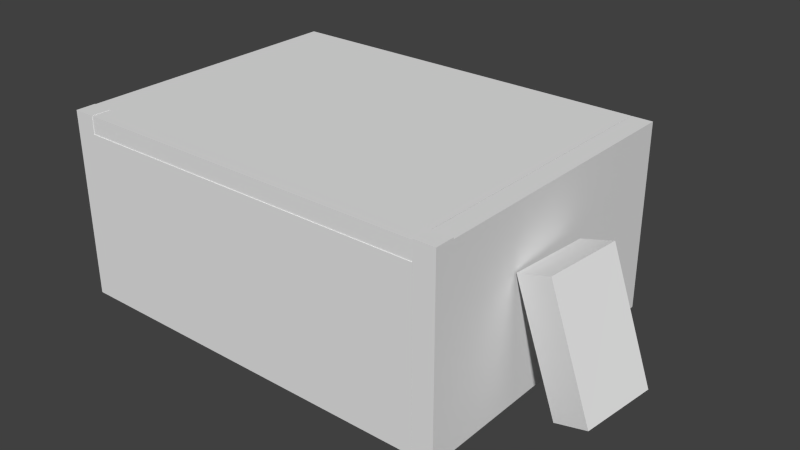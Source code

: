 # Source: nagar.blend  (saved by Blender 2.66.1; exported with 4.5.12 LTS)
import bpy
from mathutils import Matrix  # noqa: F401  (used for matrix-valued properties, if any)

bpy.ops.wm.read_factory_settings(use_empty=True)
scene = bpy.context.scene
scene.name = 'Scene'

# ---- collections
col_collection_1 = bpy.data.collections.new('Collection 1'); scene.collection.children.link(col_collection_1)

# ---- materials (node trees are filled in below, after node groups)
mat_material = bpy.data.materials.new('Material')
mat_material.alpha_threshold = 0.0
mat_material.use_transparent_shadow = False
mat_material.roughness = 0.5
mat_material.line_color = (0.0, 0.0, 0.0, 1.0)

# ---- material node trees

# ---- world
world_world = bpy.data.worlds.new('World'); scene.world = world_world
world_world.color = (0.05088, 0.05088, 0.05088)
world_world.use_sun_shadow = False
world_world.sun_shadow_jitter_overblur = 0.0
world_world.cycles.sampling_method = 'MANUAL'
world_world.cycles.sample_map_resolution = 256

# ---- meshes
me_cube = bpy.data.meshes.new('Cube')
me_cube.from_pydata([(1.716, 1.45, -1.117), (0.5739, -0.3339, -1.096), (0.5074, 0.3705, -1.096), (0.9293, 0.817, -1.096), (0.9958, 0.1126, -1.096), (0.5739, -0.3339, 0.5879), (0.5074, 0.3705, 0.5879), (0.9293, 0.817, 0.5879), (0.9958, 0.1126, 0.5879), (-0.9534, -0.559, -0.4514), (-0.9534, 0.5534, -0.4514), (-0.4674, 0.5534, -0.4514), (-0.4674, -0.559, -0.4514), (-0.9534, -0.559, -0.3523), (-0.9534, 0.5534, -0.3523), (-0.4674, 0.5534, -0.3523), (-0.4674, -0.559, -0.3523), (-0.9393, -0.5362, -1.097), (-0.9393, -0.4249, -1.097), (-0.9061, -0.4249, -1.097), (-0.9061, -0.5362, -1.097), (-0.9393, -0.5362, -0.3661), (-0.9393, -0.4249, -0.3661), (-0.9061, -0.4249, -0.3661), (-0.9061, -0.5362, -0.3661), (-0.9462, 0.4293, -1.097), (-0.9462, 0.5405, -1.097), (-0.913, 0.5405, -1.097), (-0.913, 0.4293, -1.097), (-0.9462, 0.4293, -0.3661), (-0.9462, 0.5405, -0.3661), (-0.913, 0.5405, -0.3661), (-0.913, 0.4293, -0.3661), (-0.5054, 0.4293, -1.097), (-0.5054, 0.5405, -1.097), (-0.4721, 0.5405, -1.097), (-0.4721, 0.4293, -1.097), (-0.5054, 0.4293, -0.3661), (-0.5054, 0.5405, -0.3661), (-0.4721, 0.5405, -0.3661), (-0.4721, 0.4293, -0.3661), (-0.7623, -0.3558, -0.2755), (-0.7623, -0.2446, -0.2755), (-0.7623, -0.2446, -0.3486), (-0.7623, -0.3558, -0.3486), (-0.2106, -0.3558, -0.2755), (-0.2106, -0.2446, -0.2755), (-0.2106, -0.2446, -0.3486), (-0.2106, -0.3558, -0.3486), (-0.1224, -2.11, -1.011), (-0.1184, -2.149, -0.4828), (0.2286, -2.464, -0.5051), (0.2247, -2.426, -1.033), (-0.1355, -2.271, -1.016), (-0.1316, -2.309, -0.4873), (0.2155, -2.625, -0.5096), (0.2116, -2.587, -1.038), (-0.05554, -1.481, -0.5857), (-0.05473, -1.489, -0.4762), (-0.006651, -1.532, -0.4793), (-0.007463, -1.524, -0.5888), (-0.1868, -3.088, -0.6312), (-0.186, -3.096, -0.5218), (-0.1379, -3.14, -0.5249), (-0.1387, -3.132, -0.6343), (0.2246, -1.733, -0.6138), (0.2254, -1.741, -0.5043), (0.2734, -1.784, -0.5074), (0.2726, -1.776, -0.6169), (0.09332, -3.34, -0.6593), (0.09413, -3.348, -0.5499), (0.1422, -3.392, -0.553), (0.1414, -3.384, -0.6624), (0.2217, -1.705, -0.9938), (0.2226, -1.713, -0.8844), (0.2706, -1.757, -0.8875), (0.2698, -1.749, -0.9969), (0.0905, -3.313, -1.039), (0.09131, -3.321, -0.9299), (0.1394, -3.364, -0.933), (0.1386, -3.356, -1.042), (0.2898, -3.032, -0.998), (0.2906, -2.868, -0.9782), (0.3387, -2.876, -0.9649), (0.3378, -3.04, -0.9847), (0.1585, -3.223, -0.499), (0.1593, -3.06, -0.4793), (0.2074, -3.068, -0.466), (0.2066, -3.231, -0.4857), (-1.769, -0.4022, -1.18), (-1.509, -0.5485, -1.38), (-1.852, -2.249, -1.116), (-1.45, -0.4022, 0.827), (-1.19, -0.5485, 0.6272), (-1.273, -2.395, 0.6908), (-1.532, -2.249, 0.8906), (1.881, 1.45, -1.117), (-1.022, 1.45, -1.117), (-1.022, -5.718, -1.117), (1.716, -5.718, -1.117), (1.716, 1.45, -1.471), (-1.022, 1.45, -1.471), (-1.022, -5.718, -1.471), (1.716, -5.718, -1.471), (-1.179, 1.45, -1.117), (-1.179, -5.718, -1.117), (-1.179, 1.45, -1.471), (-1.179, -5.718, -1.471), (1.881, -5.718, -1.117), (1.881, 1.45, -1.471), (1.881, -5.718, -1.471), (1.716, 1.45, 1.346), (1.881, 1.45, 1.346), (-1.022, 1.45, 1.346), (-1.022, -5.718, 1.346), (1.716, -5.718, 1.346), (-1.179, 1.45, 1.346), (-1.179, -5.718, 1.346), (1.881, -5.718, 1.346), (1.716, 1.45, 1.636), (1.881, 1.45, 1.636), (-1.022, 1.45, 1.636), (-1.022, -5.718, 1.636), (1.716, -5.718, 1.636), (-1.179, 1.45, 1.636), (-1.179, -5.718, 1.636), (1.881, -5.718, 1.636), (-1.018, 1.45, 1.346), (-1.018, -5.718, 1.346), (-1.018, 1.45, 1.636), (-1.018, -5.718, 1.636), (1.716, 1.948, -1.117), (1.881, 1.948, -1.117), (-1.022, 1.948, -1.117), (-1.179, 1.948, -1.117), (1.716, 1.948, 1.346), (1.881, 1.948, 1.346), (-1.022, 1.948, 1.346), (-1.179, 1.948, 1.346), (1.716, 1.932, 1.346), (1.716, 1.932, 1.636), (-1.018, 1.932, 1.346), (-1.018, 1.932, 1.636), (-1.021, 1.45, -1.117), (-1.021, 1.45, 1.346), (-1.021, 1.948, -1.117), (-1.021, 1.948, 1.346), (1.716, 1.45, 1.643), (1.881, 1.45, 1.643), (1.716, 1.948, 1.643), (1.881, 1.948, 1.643), (-1.022, 1.45, 1.662), (-1.179, 1.45, 1.662), (-1.022, 1.948, 1.662), (-1.179, 1.948, 1.662), (1.716, 1.45, -1.464), (1.881, 1.45, -1.464), (-1.022, 1.45, -1.464), (-1.179, 1.45, -1.464), (1.716, 1.948, -1.464), (1.881, 1.948, -1.464), (-1.022, 1.948, -1.464), (-1.179, 1.948, -1.464), (-1.021, 1.45, -1.464), (-1.021, 1.948, -1.464)], [], [(5, 6, 2, 1), (6, 7, 3, 2), (7, 8, 4, 3), (8, 5, 1, 4), (1, 2, 3, 4), (8, 7, 6, 5), (13, 14, 10, 9), (14, 15, 11, 10), (15, 16, 12, 11), (16, 13, 9, 12), (9, 10, 11, 12), (16, 15, 14, 13), (21, 22, 18, 17), (22, 23, 19, 18), (23, 24, 20, 19), (24, 21, 17, 20), (17, 18, 19, 20), (24, 23, 22, 21), (29, 30, 26, 25), (30, 31, 27, 26), (31, 32, 28, 27), (32, 29, 25, 28), (25, 26, 27, 28), (32, 31, 30, 29), (37, 38, 34, 33), (38, 39, 35, 34), (39, 40, 36, 35), (40, 37, 33, 36), (33, 34, 35, 36), (40, 39, 38, 37), (45, 46, 42, 41), (46, 47, 43, 42), (47, 48, 44, 43), (48, 45, 41, 44), (41, 42, 43, 44), (48, 47, 46, 45), (53, 54, 50, 49), (54, 55, 51, 50), (55, 56, 52, 51), (56, 53, 49, 52), (49, 50, 51, 52), (56, 55, 54, 53), (61, 62, 58, 57), (62, 63, 59, 58), (63, 64, 60, 59), (64, 61, 57, 60), (57, 58, 59, 60), (64, 63, 62, 61), (69, 70, 66, 65), (70, 71, 67, 66), (71, 72, 68, 67), (72, 69, 65, 68), (65, 66, 67, 68), (72, 71, 70, 69), (77, 78, 74, 73), (78, 79, 75, 74), (79, 80, 76, 75), (80, 77, 73, 76), (73, 74, 75, 76), (80, 79, 78, 77), (86, 87, 83, 82), (87, 88, 84, 83), (88, 85, 81, 84), (81, 82, 83, 84), (88, 87, 86, 85), (92, 93, 90, 89), (95, 92, 89, 91), (95, 94, 93, 92), (98, 97, 0, 99), (98, 99, 103, 102), (0, 100, 109, 96), (0, 97, 101, 100), (101, 97, 104, 106), (104, 105, 107, 106), (105, 104, 116, 117), (98, 102, 107, 105), (108, 96, 109, 110), (97, 98, 114, 113), (103, 99, 108, 110), (123, 115, 128, 130), (111, 112, 120, 119), (108, 99, 115, 118), (137, 113, 151, 153), (99, 0, 111, 115), (98, 105, 117, 114), (136, 112, 148, 150), (96, 108, 118, 112), (121, 122, 125, 124), (123, 119, 120, 126), (116, 113, 121, 124), (112, 118, 126, 120), (113, 114, 122, 121), (118, 115, 123, 126), (117, 116, 124, 125), (114, 117, 125, 122), (128, 127, 129, 130), (127, 111, 139, 141), (115, 111, 127, 128), (119, 123, 130, 129), (134, 133, 137, 138), (131, 132, 136, 135), (96, 112, 136, 132), (116, 104, 134, 138), (145, 143, 163, 164), (133, 134, 162, 161), (0, 96, 156, 155), (97, 113, 137, 133), (139, 140, 142, 141), (119, 129, 142, 140), (129, 127, 141, 142), (111, 119, 140, 139), (144, 143, 145, 146), (135, 111, 144, 146), (111, 0, 143, 144), (131, 135, 146, 145), (102, 103, 110, 109, 100, 101, 106, 107), (148, 147, 149, 150), (112, 111, 147, 148), (135, 136, 150, 149), (111, 135, 149, 147), (151, 152, 154, 153), (116, 138, 154, 152), (138, 137, 153, 154), (113, 116, 152, 151), (158, 157, 161, 162), (155, 159, 164, 163), (155, 156, 160, 159), (104, 97, 157, 158), (132, 131, 159, 160), (96, 132, 160, 156), (131, 145, 164, 159), (134, 104, 158, 162), (143, 0, 155, 163), (97, 133, 161, 157)])
_uv = me_cube.uv_layers.new(name='UVMap')
_uv.uv.foreach_set('vector', [0.3822, 0.9028, 0.00277, 0.904, 0.0, 0.001164, 0.3794, 0.0, 0.0, 0.0, 0.0, 0.0, 0.0, 0.0, 0.0, 0.0, 0.0, 0.0, 0.0, 0.0, 0.0, 0.0, 0.0, 0.0, 0.7143, 0.9028, 0.3849, 0.9038, 0.3822, 0.00101, 0.7115, 0.0, 0.0, 0.0, 0.0, 0.0, 0.0, 0.0, 0.0, 0.0, 0.7145, 0.2498, 1.0, 0.0, 0.9998, 0.3294, 0.7143, 0.5792, 0.5633, 0.6381, 0.5613, 0.0001745, 0.6182, 0.0, 0.6201, 0.6379, 0.6201, 0.9168, 0.621, 0.6381, 0.6778, 0.6383, 0.677, 0.917, 0.6221, 0.6381, 0.6201, 0.0001744, 0.677, 0.0, 0.6789, 0.6379, 0.5622, 0.917, 0.5613, 0.6383, 0.6182, 0.6381, 0.619, 0.9168, 0.001957, 0.6388, 0.0, 0.0008549, 0.2787, 0.0, 0.2807, 0.6379, 0.2807, 0.6379, 0.2826, 0.0, 0.5613, 0.0008549, 0.5593, 0.6388, 0.744, 0.4192, 0.6802, 0.4194, 0.6789, 0.0001957, 0.7427, 0.0, 0.958, 0.8387, 0.9389, 0.8387, 0.9402, 0.4194, 0.9593, 0.4195, 0.8091, 0.4192, 0.7453, 0.4194, 0.744, 0.0001958, 0.8078, 0.0, 0.9593, 0.0001958, 0.9784, 0.0001373, 0.9796, 0.4194, 0.9606, 0.4194, 0.3659, 0.7026, 0.3657, 0.6388, 0.3847, 0.6388, 0.3849, 0.7026, 0.457, 0.7026, 0.4572, 0.6388, 0.4763, 0.6388, 0.4761, 0.7026, 0.744, 0.8387, 0.6802, 0.8389, 0.6789, 0.4196, 0.7427, 0.4194, 0.9389, 0.0001957, 0.958, 0.0001372, 0.9593, 0.4194, 0.9402, 0.4194, 0.8742, 0.8387, 0.8104, 0.8389, 0.8091, 0.4196, 0.8729, 0.4194, 0.9796, 0.0001957, 0.9987, 0.0001373, 1.0, 0.4194, 0.9809, 0.4194, 0.438, 0.7026, 0.4378, 0.6388, 0.4568, 0.6388, 0.457, 0.7026, 0.2614, 0.7026, 0.2616, 0.6388, 0.2807, 0.6388, 0.2805, 0.7026, 0.8091, 0.8387, 0.7453, 0.8389, 0.744, 0.4196, 0.8078, 0.4194, 0.9784, 0.8387, 0.9593, 0.8387, 0.9606, 0.4194, 0.9796, 0.4195, 0.8742, 0.4192, 0.8104, 0.4194, 0.8091, 0.0001957, 0.8729, 1.025e-07, 0.9796, 0.4195, 0.9987, 0.4194, 1.0, 0.8387, 0.9809, 0.8387, 0.4234, 0.6388, 0.4232, 0.7026, 0.4042, 0.7026, 0.4044, 0.6388, 0.3849, 0.7026, 0.3851, 0.6388, 0.4042, 0.6388, 0.404, 0.7026, 0.8752, 0.1029, 0.9389, 0.1031, 0.938, 0.4194, 0.8742, 0.4192, 0.2816, 0.6388, 0.3235, 0.6389, 0.3226, 0.9553, 0.2807, 0.9551, 0.8752, 0.4194, 0.9389, 0.4196, 0.938, 0.736, 0.8742, 0.7358, 0.5613, 0.9551, 0.5194, 0.9553, 0.5184, 0.6389, 0.5603, 0.6388, 0.4765, 0.7027, 0.4763, 0.6389, 0.5182, 0.6388, 0.5184, 0.7026, 0.3235, 0.7026, 0.3237, 0.6388, 0.3657, 0.6389, 0.3655, 0.7027, 0.2938, 0.2555, 0.5803, 0.2541, 0.5768, 0.3074, 0.2903, 0.3088, 0.5026, 0.3622, 0.5029, 0.6161, 0.4338, 0.5627, 0.4335, 0.3088, 0.0, 0.0, 0.2865, 0.001458, 0.29, 0.05477, 0.003494, 0.05332, 0.06935, 0.3088, 0.06904, 0.5627, 0.0, 0.6161, 0.0003129, 0.3622, 0.2903, 0.3088, 0.003881, 0.3074, 0.003494, 0.05332, 0.29, 0.05477, 0.2942, 0.001458, 0.5807, 0.0, 0.5803, 0.2541, 0.2938, 0.2555, 0.3496, 0.8431, 0.2903, 0.8471, 0.2925, 0.3128, 0.3518, 0.3088, 0.9989, 0.8724, 0.9711, 0.8939, 0.9722, 0.0215, 1.0, 0.0, 0.6421, 0.5734, 0.5829, 0.5694, 0.5807, 0.03513, 0.6399, 0.03907, 0.8553, 0.0, 0.8831, 0.0215, 0.8842, 0.8939, 0.8564, 0.8724, 0.5828, 0.0, 0.642, 0.003942, 0.6399, 0.03907, 0.5807, 0.03513, 0.3517, 0.8783, 0.2924, 0.8822, 0.2903, 0.8471, 0.3496, 0.8431, 0.5785, 0.8431, 0.5193, 0.8471, 0.5215, 0.3128, 0.5807, 0.3088, 0.97, 0.8724, 0.9421, 0.8939, 0.9432, 0.0215, 0.9711, 0.0, 0.7649, 0.5734, 0.7057, 0.5694, 0.7035, 0.03513, 0.7627, 0.03907, 0.8842, 0.0, 0.9121, 0.0215, 0.9132, 0.8939, 0.8853, 0.8724, 0.7056, 0.0, 0.7648, 0.003942, 0.7627, 0.03907, 0.7035, 0.03513, 0.5806, 0.8783, 0.5214, 0.8822, 0.5193, 0.8471, 0.5785, 0.8431, 0.8242, 0.5343, 0.7649, 0.5382, 0.7671, 0.003942, 0.8263, 0.0, 0.941, 0.8724, 0.9132, 0.8939, 0.9143, 0.0215, 0.9421, 0.0, 0.7035, 0.5734, 0.6443, 0.5694, 0.6421, 0.03513, 0.7013, 0.03907, 0.8263, 0.0, 0.8542, 0.0215, 0.8553, 0.8939, 0.8275, 0.8724, 0.6442, 0.0, 0.7034, 0.003942, 0.7013, 0.03907, 0.6421, 0.03513, 0.8263, 0.5694, 0.767, 0.5734, 0.7649, 0.5382, 0.8242, 0.5343, 0.4335, 0.5849, 0.4119, 0.5928, 0.4116, 0.3167, 0.4332, 0.3088, 0.4119, 0.5928, 0.352, 0.5892, 0.3518, 0.3131, 0.4116, 0.3167, 0.29, 0.5928, 0.2684, 0.5849, 0.2687, 0.3088, 0.2903, 0.3167, 0.09558, 0.3126, 0.09572, 0.4016, 0.06949, 0.3979, 0.06935, 0.3088, 0.242, 0.4016, 0.2422, 0.3126, 0.2684, 0.3088, 0.2683, 0.3979, 0.7368, 0.0, 0.8654, 0.06225, 0.8656, 0.8709, 0.7371, 0.8086, 0.7368, 0.8275, 0.001067, 0.8086, 0.0, 0.0, 0.7357, 0.01886, 1.0, 0.736, 0.8665, 0.7869, 0.8656, 0.05093, 0.9991, 0.0, 0.7832, 1.114, -0.9849, 1.088, -0.9765, -0.1156, 0.7916, -0.08934, 0.7097, -1.545, 0.7181, -2.749, 0.8054, -2.747, 0.797, -1.544, -0.4421, 1.181, -0.3548, 1.183, -0.3553, 1.255, -0.4426, 1.254, 0.0, 0.0, 0.0, 0.0, 0.0, 0.0, 0.0, 0.0, -0.05693, -1.552, 0.03036, -1.551, 0.03012, -1.482, -0.05717, -1.483, 0.9245, -1.629, 2.693, -1.622, 2.692, -1.467, 0.9239, -1.474, 2.693, -1.622, 0.9245, -1.629, 0.9283, -2.712, 2.696, -2.705, 0.7097, -1.545, 0.797, -1.544, 0.7965, -1.475, 0.7092, -1.476, 2.691, -1.292, 0.9228, -1.318, 0.9239, -1.474, 2.692, -1.447, 2.555, 1.14, 0.7872, 1.133, 0.7911, 0.05029, 2.559, 0.05718, 0.8054, -2.747, 0.7181, -2.749, 0.7186, -2.821, 0.8059, -2.82, 0.03901, -2.759, 0.1106, -2.758, 0.1023, -1.556, 0.03063, -1.557, -0.6435, 2.913, -0.6432, 2.841, -0.5716, 2.841, -0.5719, 2.913, 0.7186, -2.821, 0.7181, -2.749, 0.1106, -2.758, 0.1111, -2.83, 2.682, 0.05766, 2.559, 0.05718, 2.56, -0.08178, 2.682, -0.08131, 0.7932, -0.3919, -0.975, -0.3988, -0.9712, -1.482, 0.797, -1.475, 0.7097, -1.545, 0.7092, -1.476, 0.1018, -1.485, 0.1022, -1.554, 0.7926, -0.237, 0.9153, -0.2352, 0.9144, -0.1044, 0.7917, -0.1062, 0.9228, -1.318, 2.691, -1.292, 2.683, -0.209, 0.9153, -0.2352, -0.9829, 1.098, 0.7852, 1.124, 0.7847, 1.193, -0.9833, 1.167, 2.677, 1.376, 0.909, 1.35, 0.9095, 1.277, 2.678, 1.303, -0.2928, -1.485, -0.2925, -1.554, -0.2209, -1.553, -0.2211, -1.485, 0.9153, -0.2352, 2.683, -0.209, 2.682, -0.08131, 0.9144, -0.1075, 2.559, 0.05718, 0.7911, 0.05029, 0.7915, -0.07738, 2.56, -0.0705, 0.1111, -2.83, 0.1106, -2.758, 0.03901, -2.759, 0.03952, -2.831, 2.696, -2.705, 0.9283, -2.712, 0.9287, -2.84, 2.697, -2.833, 0.1022, -1.554, 0.1018, -1.485, 0.03013, -1.486, 0.03061, -1.555, 0.7749, 3.845, -0.9933, 3.838, -0.9928, 3.711, 0.7753, 3.717, 2.546, 3.78, 2.55, 2.578, 2.669, 2.578, 2.665, 3.78, 0.7817, 2.571, 2.55, 2.578, 2.546, 3.78, 0.7775, 3.773, 0.909, 1.35, 2.677, 1.376, 2.669, 2.578, 0.9006, 2.552, 0.09901, 1.259, 0.09926, 1.19, 0.7068, 1.193, 0.7065, 1.261, -0.6441, -2.761, -0.6438, -2.834, -0.0363, -2.832, -0.03656, -2.759, 0.9228, -1.318, 0.9153, -0.2352, 0.7926, -0.237, 0.8001, -1.32, 0.9283, -2.712, 0.9245, -1.629, 0.8018, -1.63, 0.8056, -2.712, 0.01754, 2.843, 0.01831, 2.624, 0.104, 2.625, 0.1032, 2.843, 0.09926, 1.19, 0.09901, 1.259, 0.01336, 1.259, 0.0136, 1.19, -0.4424, 1.181, -0.4426, 1.254, -0.5283, 1.254, -0.528, 1.181, 2.555, 1.14, 2.559, 0.05718, 2.682, 0.05766, 2.678, 1.14, -0.5719, 2.972, -0.5715, 2.845, 0.103, 2.847, 0.1025, 2.975, 0.909, 1.35, 0.9006, 2.552, 0.7817, 2.55, 0.7901, 1.348, -0.9928, 3.711, -0.9933, 3.838, -1.112, 3.838, -1.112, 3.71, -0.14, 3.105, -0.1395, 2.977, -0.02065, 2.977, -0.02111, 3.105, -0.5892, 2.622, 0.01831, 2.624, 0.01754, 2.843, -0.59, 2.841, 0.07658, -0.3244, 0.07506, -0.1057, -0.6, -0.1157, -0.5985, -0.3344, 0.7812, 2.635, 0.7737, 3.717, 0.09866, 3.707, 0.1062, 2.625, -0.6441, -2.761, -0.03656, -2.759, -0.04081, -1.556, -0.6483, -1.558, -0.9866, 2.546, -0.9824, 1.342, -0.9821, 1.269, 0.7861, 1.276, 0.7858, 1.349, 0.7816, 2.552, 0.7813, 2.621, -0.9869, 2.614, -0.1095, 1.258, -0.1092, 1.185, 0.0135, 1.186, 0.01324, 1.258, -0.6018, 1.253, -0.6015, 1.18, -0.5282, 1.181, -0.5284, 1.253, -0.03656, -2.759, -0.0363, -2.832, 0.03708, -2.831, 0.03682, -2.759, 0.1018, 3.109, -0.0209, 3.109, -0.02044, 2.978, 0.1023, 2.979, -0.2323, 1.253, -0.232, 1.184, -0.1093, 1.185, -0.1096, 1.253, 0.9283, -2.712, 0.8056, -2.712, 0.8061, -2.851, 0.9288, -2.851, 0.7065, 1.261, 0.7068, 1.193, 0.7847, 1.193, 0.7845, 1.262, -0.1427, -1.552, -0.1432, -1.484, -0.2211, -1.485, -0.2207, -1.554, -0.3551, 1.252, -0.3548, 1.183, -0.2321, 1.183, -0.2324, 1.252, 0.1166, -0.1056, 0.1173, -0.3242, 0.7924, -0.3216, 0.7916, -0.1029, 0.1166, -0.1056, 0.07581, -0.1057, 0.07658, -0.3244, 0.1173, -0.3242, -0.1431, -1.484, -0.1426, -1.553, -0.05693, -1.552, -0.05741, -1.483, -0.6438, -2.834, -0.6441, -2.761, -0.7297, -2.762, -0.7295, -2.834, 0.9228, -1.318, 0.8001, -1.32, 0.8012, -1.472, 0.9239, -1.471, -0.6441, -2.761, -0.6483, -1.558, -0.734, -1.558, -0.7297, -2.762, 0.8018, -1.63, 0.9245, -1.629, 0.9239, -1.476, 0.8012, -1.477, 0.0, 0.0, 0.0, 0.0, 0.0, 0.0, 0.0, 0.0, 2.555, 1.14, 2.678, 1.14, 2.678, 1.293, 2.555, 1.293])
me_cube.materials.append(mat_material)
me_cube.use_remesh_preserve_volume = False
me_cube.use_remesh_preserve_attributes = False
me_cube.use_mirror_vertex_groups = False
me_cube.update()

# ---- objects
ob_naggar = bpy.data.objects.new('naggar', me_cube)

# ---- transforms, parenting, visibility, modifiers, constraints
ob_naggar.location = (-126.6, -194.6, 8.994)
ob_naggar.rotation_euler = (-5.211e-15, -1.192e-07, -3.142)
ob_naggar.scale = (14.65, 4.377, 6.66)
ob_naggar.lock_rotations_4d = False
ob_naggar.empty_display_type = 'ARROWS'
ob_naggar.lineart.crease_threshold = 0.0

# ---- collection membership
col_collection_1.objects.link(ob_naggar)

# ---- scene / render settings (as saved in the file)
scene.frame_start = 1; scene.frame_end = 250; scene.frame_set(1)
scene.render.engine = 'BLENDER_EEVEE_NEXT'
scene.render.image_settings.color_mode = 'RGB'
scene.render.image_settings.compression = 90
scene.render.resolution_percentage = 50
scene.render.dither_intensity = 0.0
scene.render.bake_margin = 2
scene.render.bake_bias = 0.0
scene.cycles.use_denoising = False
scene.cycles.samples = 10
scene.cycles.sampling_pattern = 'TABULATED_SOBOL'
scene.cycles.light_sampling_threshold = 0.0
scene.cycles.use_adaptive_sampling = False
scene.cycles.use_light_tree = False
scene.cycles.blur_glossy = 0.0
scene.cycles.volume_bounces = 1
scene.cycles.pixel_filter_type = 'GAUSSIAN'
scene.cycles.sample_clamp_indirect = 0.0
scene.view_settings.view_transform = 'Standard'
bpy.context.view_layer.update()

# ---- added for rendering (the .blend has no active camera and no usable light): camera, sun
cam_auto = bpy.data.cameras.new('AutoCamera')
cam_auto.lens = 50.0
cam_auto.sensor_width = 36.0
cam_auto.clip_end = 1095.23
ob_auto_camera = bpy.data.objects.new('AutoCamera', cam_auto)
scene.collection.objects.link(ob_auto_camera)
ob_auto_camera.location = (-64.4291, -261.259, 59.5558)
ob_auto_camera.rotation_euler = (1.09748, -7.21219e-08, 0.694738)
scene.camera = ob_auto_camera
light_auto_sun = bpy.data.lights.new('AutoSun', 'SUN')
light_auto_sun.energy = 3.0
light_auto_sun.angle = 0.0523599
ob_auto_sun = bpy.data.objects.new('AutoSun', light_auto_sun)
scene.collection.objects.link(ob_auto_sun)
ob_auto_sun.rotation_euler = (0.872665, 0.174533, 0.523599)
bpy.context.view_layer.update()
